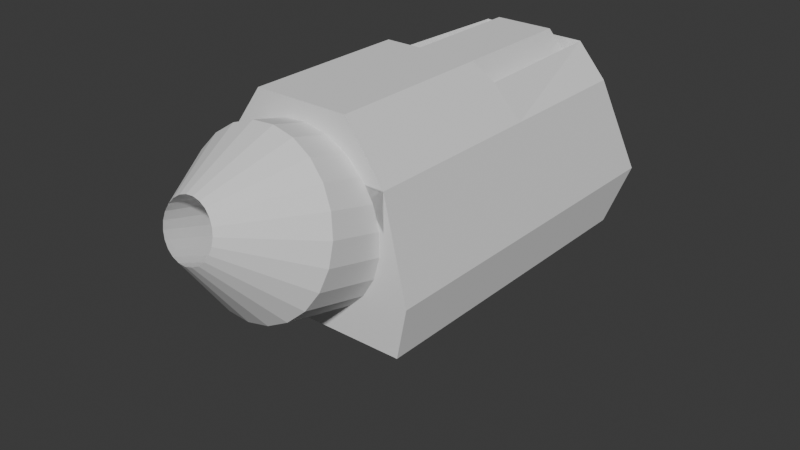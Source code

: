 # Source: PREM-7_v2.blend  (saved by Blender 4.4.30; exported with 4.5.12 LTS)
import bpy
from mathutils import Matrix  # noqa: F401  (used for matrix-valued properties, if any)

bpy.ops.wm.read_factory_settings(use_empty=True)
scene = bpy.context.scene
scene.name = 'Scene'

# ---- collections
col_collection = bpy.data.collections.new('Collection'); scene.collection.children.link(col_collection)

# ---- world
world_world = bpy.data.worlds.new('World'); scene.world = world_world
world_world.use_nodes = True; world_world.node_tree.nodes.clear()
_N = world_world.node_tree.nodes; _L = world_world.node_tree.links
n0 = _N.new('ShaderNodeOutputWorld'); n0.name = 'World Output'; n0.location = (300, 300)
n1 = _N.new('ShaderNodeBackground'); n1.name = 'Background'; n1.location = (10, 300)
n1.inputs[0].default_value = (0.05088, 0.05088, 0.05088, 1.0)
_L.new(n1.outputs[0], n0.inputs[0])
n0.is_active_output = True
world_world.color = (0.05088, 0.05088, 0.05088)
world_world.sun_shadow_jitter_overblur = 0.0

# ---- meshes
me_sphere = bpy.data.meshes.new('Sphere')
me_sphere.from_pydata([(-0.1315, 0.6898, 0.3973), (-0.7472, 0.5429, 0.3173), (-0.7472, -0.5429, 0.3173), (-0.1315, -0.6898, 0.3973), (0.1854, -0.6284, 0.3173), (0.2854, 0.6284, 0.4381), (-0.246, 0.4026, 0.4169), (0.1854, 0.6284, 0.3173), (0.1854, 0.6284, -0.5128), (-0.7617, 0.1675, 0.3537), (-0.7617, -0.1675, 0.3537), (0.1854, -0.6284, -0.5128), (-0.1315, -0.6898, -0.5128), (-0.7472, -0.5429, -0.5128), (-0.7472, 0.5429, -0.5128), (-0.1315, 0.6898, -0.5128), (0.2854, -0.6284, 0.3173), (0.2854, 0.6284, 0.3173), (-0.6632, -0.3031, 0.3537), (-0.246, -0.4026, 0.4169), (0.2854, -0.6284, 0.4381), (0.9236, 0.2368, 0.2297), (0.9236, -0.2368, 0.2297), (0.9236, 0.2368, -0.4252), (0.9236, -0.2368, -0.4252), (-0.6632, 0.3031, 0.3537), (-0.7472, -0.5429, -0.04656), (-0.1315, 0.6898, -0.04656), (-0.1315, -0.6898, -0.04656), (0.1854, 0.6284, -0.04656), (0.1854, -0.6284, -0.04656), (-0.7472, 0.5429, -0.04656), (-1.086, 0.3001, -0.04656), (-1.086, 0.3001, -0.5128), (-1.086, -0.3001, -0.5128), (-0.9585, -0.3921, -0.0642), (-0.9648, 0.3874, -0.0642), (-1.086, -0.3001, -0.04656), (-0.7472, -0.5429, 0.3173), (-0.9525, -0.3498, 0.3228), (-0.958, 0.3461, 0.3228), (-0.7472, 0.5429, 0.3173), (-0.8277, 0.2216, 0.3589), (0.2854, -0.6284, 0.4381), (0.2854, 0.6284, 0.4381), (0.2854, -0.6284, 0.4381), (0.2854, 0.6284, 0.4381), (-0.8277, -0.2216, 0.3589), (0.2854, -0.6284, 0.3173), (0.2854, 0.6284, 0.3173), (-0.6974, 0.4008, 0.3589), (-0.6974, -0.4008, 0.3589), (0.2854, -0.6284, 0.4381), (-0.1358, -0.5453, 0.4381), (-0.1358, 0.5453, 0.4381), (0.2854, 0.6284, 0.4381), (-0.8096, -0.2728, -0.09939), (-0.8096, 0.2728, -0.09939), (-1.023, 0.1888, -0.08137), (-1.023, -0.1888, -0.08137), (-0.8096, -0.2728, 0.1752), (-0.8096, 0.2728, 0.1752), (-0.8096, -0.2728, 0.328), (-0.8096, 0.2728, 0.3281), (-1.023, 0.1888, 0.2818), (-1.023, -0.1888, 0.2818), (-0.1358, -0.5453, 0.4381), (-0.1358, 0.5453, 0.4381), (-0.6175, 0.3031, 0.2963), (-0.1797, 0.4026, 0.3306), (-0.7146, 0.1675, 0.303), (-0.1797, -0.4026, 0.3306), (-0.6175, -0.3031, 0.2963), (-0.7146, -0.1675, 0.303), (-0.8442, -0.3911, -0.0465), (-0.8504, 0.3884, -0.0465), (-0.8381, -0.3488, 0.3224), (-0.8437, 0.347, 0.3224), (-0.8442, -0.3911, -0.0465), (-0.8504, 0.3884, -0.0465), (-1.086, 0.3001, -0.04656), (-1.086, -0.3001, -0.04656), (-0.7472, -0.5429, -0.0986), (-1.086, -0.3001, -0.0986), (-0.7472, 0.5429, -0.0986), (-1.086, 0.3001, -0.0986), (-1.086, -0.3001, -0.0986), (-1.086, 0.3001, -0.0986), (-0.5477, 0.3775, 0.1583), (-0.6636, 0.3775, 0.3535), (-0.5477, -0.3775, 0.1583), (-0.6636, -0.3775, 0.3535), (-0.4602, 0.3775, 0.1667), (-0.5757, 0.3775, 0.3669), (-0.5757, -0.3775, 0.3669), (-0.4602, -0.3775, 0.1667), (-0.3872, 0.3985, 0.1809), (-0.5311, 0.3985, 0.3735), (-0.3872, -0.3985, 0.1809), (-0.5311, -0.3985, 0.3735), (-0.301, 0.3985, 0.1913), (-0.4449, 0.3986, 0.3866), (-0.4449, -0.3983, 0.3866), (-0.301, -0.3985, 0.1913), (-0.2523, 0.4846, 0.1995), (-0.3962, 0.4846, 0.3942), (-0.2523, -0.4846, 0.1995), (-0.3962, -0.4846, 0.3942), (-0.1661, 0.4846, 0.2099), (-0.3099, 0.4848, 0.407), (-0.3099, -0.4844, 0.407), (-0.1661, -0.4846, 0.2099), (-1.086, 0.3001, -0.5128), (-1.086, -0.3001, -0.5128), (-0.8657, 0.3001, -0.5128), (-0.8657, -0.3001, -0.5128), (-0.5184, -0.5429, -0.5128), (-0.8576, -0.3001, -0.5128), (-0.1315, -0.3653, -0.5128), (-0.7472, -0.2184, -0.5128), (-0.7472, 0.2458, -0.5128), (-0.1315, 0.3927, -0.5128), (-0.5187, 0.5429, -0.5128), (-0.858, 0.3001, -0.5128)], [(38, 2), (46, 5), (48, 16), (41, 1), (17, 49), (20, 45), (20, 52), (5, 55), (78, 74), (79, 75), (80, 32), (37, 81)], [(53, 19, 18, 51), (26, 28, 3, 2), (19, 6, 69, 71), (29, 27, 0, 7), (28, 30, 4, 3), (27, 31, 1, 0), (41, 31, 36, 40), (9, 25, 50, 42), (54, 50, 25, 6), (84, 85, 36, 31), (12, 11, 30, 28), (8, 15, 27, 29), (15, 14, 84, 31, 27), (40, 39, 47, 42), (39, 38, 51, 47), (41, 40, 42, 50), (39, 35, 26, 38), (10, 9, 42, 47), (18, 10, 47, 51), (6, 19, 53, 54), (63, 57, 58, 64), (58, 59, 65, 64), (61, 63, 57), (59, 58, 57, 56), (57, 63, 62, 56), (56, 62, 60), (65, 62, 63, 64), (54, 53, 66, 67), (4, 7, 67, 66), (3, 4, 66), (7, 0, 67), (0, 41, 50, 67), (3, 66, 51, 38), (71, 69, 68, 70, 73, 72), (18, 19, 71, 72), (6, 25, 68, 69), (10, 18, 72, 73), (9, 10, 73, 70), (25, 9, 70, 68), (40, 39, 76, 77), (7, 4, 30, 11, 8, 29), (36, 57, 63, 40), (56, 35, 39, 62), (83, 87, 33, 34), (82, 84, 85, 87, 83, 86), (36, 57, 58, 87), (86, 87, 58, 59), (82, 13, 34, 86), (33, 85, 84, 14), (28, 26, 82, 13, 12), (86, 82, 26, 35), (56, 60, 62, 65, 59), (92, 88, 89, 93), (93, 89, 91, 94), (94, 91, 90, 95), (95, 90, 88, 92), (91, 89, 88, 90), (95, 92, 93, 94), (101, 97, 99, 102), (102, 99, 98, 103), (103, 98, 96, 100), (99, 97, 96, 98), (103, 100, 101, 102), (109, 105, 107, 110), (110, 107, 106, 111), (111, 106, 104, 108), (107, 105, 104, 106), (111, 108, 109, 110), (34, 33, 112, 113), (113, 112, 114, 115), (34, 13, 116, 117), (12, 13, 119, 118), (11, 12, 15, 8), (14, 15, 121, 120), (33, 14, 122, 123)])
_uv = me_sphere.uv_layers.new(name='UVMap')
_uv.uv.foreach_set('vector', [0.0, 0.0, 0.0, 0.0, 0.0, 0.0, 0.0, 0.0, 0.2228, 0.3252, 0.204, 0.3252, 0.2277, 0.3252, 0.3577, 0.3252, 0.2, 0.3252, 0.7, 0.3252, 0.7, 0.3252, 0.2, 0.3252, 0.65, 0.3252, 0.7264, 0.3252, 0.7264, 0.3252, 0.65, 0.3252, 0.204, 0.3252, 0.25, 0.3252, 0.25, 0.3252, 0.2277, 0.3252, 0.7264, 0.3252, 0.85, 0.3252, 0.85, 0.3252, 0.7264, 0.3252, 0.85, 0.3252, 0.85, 0.3252, 0.0, 0.0, 0.9, 0.3252, 0.9, 0.3252, 0.85, 0.3252, 0.85, 0.3252, 0.9, 0.3252, 0.0, 0.0, 0.0, 0.0, 0.0, 0.0, 0.0, 0.0, 0.85, 0.3252, 0.9, 0.3252, 0.0, 0.0, 0.85, 0.3252, 0.1736, 0.3252, 0.25, 0.3252, 0.25, 0.3252, 0.204, 0.3252, 0.65, 0.3252, 0.7264, 0.3252, 0.7264, 0.3252, 0.65, 0.3252, 0.7264, 0.3252, 0.0, 0.0, 0.85, 0.3252, 0.85, 0.3252, 0.7264, 0.3252, 0.9, 0.3252, 1.0, 0.3252, 1.0, 0.3252, 0.9, 0.3252, 0.0, 0.3252, 0.3577, 0.3252, 0.3577, 0.3252, 0.0, 0.3252, 0.85, 0.3252, 0.9, 0.3252, 0.9, 0.3252, 0.85, 0.3252, 1.0, 0.3252, 0.0, 0.0, 0.2228, 0.3252, 0.3577, 0.3252, 1.0, 0.3252, 0.9, 0.3252, 0.9, 0.3252, 1.0, 0.3252, 0.3577, 0.3252, 1.0, 0.3252, 1.0, 0.3252, 0.3577, 0.3252, 0.7, 0.3252, 0.2, 0.3252, 0.2, 0.3252, 0.7, 0.3252, 0.85, 0.3252, 0.85, 0.3252, 0.9, 0.3252, 0.9, 0.3252, 0.9, 0.3252, 1.0, 0.3252, 1.0, 0.3252, 0.9, 0.3252, 0.85, 0.3252, 0.85, 0.3252, 0.85, 0.3252, 1.0, 0.3252, 0.9, 0.3252, 0.85, 0.3252, 0.2228, 0.3252, 0.85, 0.3252, 0.0, 0.0, 0.0, 0.0, 0.2228, 0.3252, 0.2228, 0.3252, 0.0, 0.0, 0.2228, 0.3252, 1.0, 0.3252, 0.0, 0.0, 0.85, 0.3252, 0.9, 0.3252, 0.7, 0.3252, 0.2, 0.3252, 0.2, 0.3252, 0.7, 0.3252, 0.0, 0.0, 0.0, 0.0, 0.7, 0.3252, 0.2, 0.3252, 0.2277, 0.3252, 0.0, 0.0, 0.2, 0.3252, 0.0, 0.0, 0.7264, 0.3252, 0.7, 0.3252, 0.7264, 0.3252, 0.85, 0.3252, 0.85, 0.3252, 0.7, 0.3252, 0.2277, 0.3252, 0.2, 0.3252, 0.3577, 0.3252, 0.3577, 0.3252, 0.2, 0.3252, 0.7, 0.3252, 0.85, 0.3252, 0.9, 0.3252, 1.0, 0.3252, 0.3577, 0.3252, 0.0, 0.0, 0.0, 0.0, 0.0, 0.0, 0.0, 0.0, 0.0, 0.0, 0.0, 0.0, 0.0, 0.0, 0.0, 0.0, 1.0, 0.3252, 0.3577, 0.3252, 0.3577, 0.3252, 1.0, 0.3252, 0.9, 0.3252, 1.0, 0.3252, 1.0, 0.3252, 0.9, 0.3252, 0.85, 0.3252, 0.9, 0.3252, 0.9, 0.3252, 0.85, 0.3252, 0.9, 0.3252, 1.0, 0.3252, 1.0, 0.3252, 0.9, 0.3252, 0.0, 0.0, 0.0, 0.0, 0.25, 0.3252, 0.25, 0.3252, 0.65, 0.3252, 0.65, 0.3252, 0.0, 0.0, 0.85, 0.3252, 0.85, 0.3252, 0.9, 0.3252, 0.2228, 0.3252, 0.0, 0.0, 1.0, 0.3252, 0.0, 0.0, 1.0, 0.3252, 0.9, 0.3252, 0.0, 0.0, 0.0, 0.0, 0.0, 0.0, 0.85, 0.3252, 0.9, 0.3252, 0.9, 0.3252, 1.0, 0.3252, 1.0, 0.3252, 0.0, 0.0, 0.85, 0.3252, 0.9, 0.3252, 0.0, 0.0, 0.0, 0.0, 0.0, 0.0, 0.9, 0.3252, 1.0, 0.3252, 0.0, 0.0, 0.0, 0.0, 0.0, 0.0, 1.0, 0.3252, 0.0, 0.0, 0.9, 0.3252, 0.85, 0.3252, 0.0, 0.0, 0.204, 0.3252, 0.2228, 0.3252, 0.0, 0.0, 0.0, 0.0, 0.1736, 0.3252, 1.0, 0.3252, 0.0, 0.0, 0.2228, 0.3252, 0.0, 0.0, 0.0, 0.0, 0.0, 0.0, 0.0, 0.0, 0.0, 0.0, 0.0, 0.0, 0.5417, 0.0, 0.625, 0.0, 0.625, 0.25, 0.5417, 0.25, 0.5417, 0.25, 0.625, 0.25, 0.625, 0.5, 0.5417, 0.5, 0.5417, 0.5, 0.625, 0.5, 0.625, 0.75, 0.5417, 0.75, 0.5417, 0.75, 0.625, 0.75, 0.625, 1.0, 0.5417, 1.0, 0.625, 0.5, 0.875, 0.5, 0.875, 0.75, 0.625, 0.75, 0.5417, 0.75, 0.5417, 0.0, 0.5417, 0.25, 0.5417, 0.5, 0.5417, 0.25, 0.625, 0.25, 0.625, 0.5, 0.5417, 0.5, 0.5417, 0.5, 0.625, 0.5, 0.625, 0.75, 0.5417, 0.75, 0.5417, 0.75, 0.625, 0.75, 0.625, 1.0, 0.5417, 1.0, 0.625, 0.5, 0.875, 0.5, 0.875, 0.75, 0.625, 0.75, 0.5417, 0.75, 0.5417, 0.0, 0.5417, 0.25, 0.5417, 0.5, 0.5417, 0.25, 0.625, 0.25, 0.625, 0.5, 0.5417, 0.5, 0.5417, 0.5, 0.625, 0.5, 0.625, 0.75, 0.5417, 0.75, 0.5417, 0.75, 0.625, 0.75, 0.625, 1.0, 0.5417, 1.0, 0.625, 0.5, 0.875, 0.5, 0.875, 0.75, 0.625, 0.75, 0.5417, 0.75, 0.5417, 0.0, 0.5417, 0.25, 0.5417, 0.5, 0.0, 0.0, 0.0, 0.0, 0.0, 0.0, 0.0, 0.0, 0.0, 0.0, 0.0, 0.0, 0.0, 0.0, 0.0, 0.0, 0.0, 0.0, 0.0, 0.0, 0.0, 0.0, 0.0, 0.0, 0.1736, 0.3252, 0.0, 0.0, 0.0, 0.0, 0.1736, 0.3252, 0.25, 0.3252, 0.1736, 0.3252, 0.7264, 0.3252, 0.65, 0.3252, 0.0, 0.0, 0.7264, 0.3252, 0.7264, 0.3252, 0.0, 0.0, 0.0, 0.0, 0.0, 0.0, 0.0, 0.0, 0.0, 0.0])
me_sphere.update()
me_sphere_001 = bpy.data.meshes.new('Sphere.001')
me_sphere_001.from_pydata([(0.0, 0.866, 0.5), (1.519e-07, 0.3158, -0.5), (0.2337, 0.8339, 0.5), (0.08521, 0.3041, -0.5), (0.45, 0.7399, 0.5), (0.1641, 0.2698, -0.5), (0.6329, 0.5911, 0.5), (0.2308, 0.2156, -0.5), (0.7689, 0.3984, 0.5), (0.2804, 0.1453, -0.5), (0.8479, 0.1762, 0.5), (0.3092, 0.06426, -0.5), (0.864, -0.0591, 0.5), (0.3151, -0.02155, -0.5), (0.816, -0.29, 0.5), (0.2976, -0.1058, -0.5), (0.7075, -0.4994, 0.5), (0.258, -0.1821, -0.5), (0.5465, -0.6718, 0.5), (0.1993, -0.245, -0.5), (0.345, -0.7943, 0.5), (0.1258, -0.2897, -0.5), (0.1179, -0.858, 0.5), (0.043, -0.3129, -0.5), (-0.1179, -0.858, 0.5), (-0.043, -0.3129, -0.5), (-0.345, -0.7943, 0.5), (-0.1258, -0.2897, -0.5), (-0.5465, -0.6718, 0.5), (-0.1993, -0.245, -0.5), (-0.7075, -0.4994, 0.5), (-0.258, -0.1821, -0.5), (-0.816, -0.29, 0.5), (-0.2976, -0.1058, -0.5), (-0.864, -0.0591, 0.5), (-0.3151, -0.02155, -0.5), (-0.8479, 0.1762, 0.5), (-0.3092, 0.06426, -0.5), (-0.7689, 0.3984, 0.5), (-0.2804, 0.1453, -0.5), (-0.6329, 0.5911, 0.5), (-0.2308, 0.2156, -0.5), (-0.45, 0.7399, 0.5), (-0.1641, 0.2698, -0.5), (-0.2337, 0.8339, 0.5), (-0.08521, 0.3041, -0.5), (0.0, 0.866, -0.5), (0.2337, 0.8339, -0.5), (0.45, 0.7399, -0.5), (0.6329, 0.5911, -0.5), (0.7689, 0.3984, -0.5), (0.8479, 0.1762, -0.5), (0.864, -0.0591, -0.5), (0.816, -0.29, -0.5), (0.7075, -0.4994, -0.5), (0.5465, -0.6718, -0.5), (0.345, -0.7943, -0.5), (0.1179, -0.858, -0.5), (-0.1179, -0.858, -0.5), (-0.345, -0.7943, -0.5), (-0.5465, -0.6718, -0.5), (-0.7075, -0.4994, -0.5), (-0.816, -0.29, -0.5), (-0.864, -0.0591, -0.5), (-0.8479, 0.1762, -0.5), (-0.7689, 0.3984, -0.5), (-0.6329, 0.5911, -0.5), (-0.45, 0.7399, -0.5), (-0.2337, 0.8339, -0.5), (1.239e-07, 0.3667, -0.5), (0.09894, 0.3531, -0.5), (0.1905, 0.3133, -0.5), (0.268, 0.2503, -0.5), (0.3256, 0.1687, -0.5), (0.3591, 0.07461, -0.5), (0.3659, -0.02503, -0.5), (0.3456, -0.1228, -0.5), (0.2996, -0.2115, -0.5), (0.2314, -0.2845, -0.5), (0.1461, -0.3364, -0.5), (0.04994, -0.3633, -0.5), (-0.04994, -0.3633, -0.5), (-0.1461, -0.3364, -0.5), (-0.2314, -0.2845, -0.5), (-0.2996, -0.2115, -0.5), (-0.3456, -0.1228, -0.5), (-0.3659, -0.02503, -0.5), (-0.3591, 0.07461, -0.5), (-0.3256, 0.1687, -0.5), (-0.268, 0.2503, -0.5), (-0.1905, 0.3133, -0.5), (-0.09894, 0.3531, -0.5), (2.133e-07, 0.3158, 2.066), (0.08521, 0.3041, 2.066), (0.1641, 0.2698, 2.066), (0.2308, 0.2156, 2.066), (0.2804, 0.1453, 2.066), (0.3092, 0.06426, 2.066), (0.3151, -0.02155, 2.066), (0.2976, -0.1058, 2.066), (0.258, -0.1821, 2.066), (0.1993, -0.245, 2.066), (0.1258, -0.2897, 2.066), (0.043, -0.3129, 2.066), (-0.043, -0.3129, 2.066), (-0.1258, -0.2897, 2.066), (-0.1993, -0.245, 2.066), (-0.258, -0.1821, 2.066), (-0.2976, -0.1058, 2.066), (-0.3151, -0.02155, 2.066), (-0.3092, 0.06426, 2.066), (-0.2804, 0.1453, 2.066), (-0.2308, 0.2156, 2.066), (-0.1641, 0.2698, 2.066), (-0.08521, 0.3041, 2.066), (-0.7075, -0.4994, -0.5), (-0.816, -0.29, -0.5), (-0.864, -0.0591, -0.5), (-0.8479, 0.1762, -0.5), (-0.7689, 0.3984, -0.5), (-0.6329, 0.5911, -0.5), (-0.04628, 0.2694, -1.262), (0.03207, 0.2586, -1.262), (0.1046, 0.2271, -1.262), (0.1659, 0.1772, -1.262), (0.2115, 0.1126, -1.262), (0.238, 0.03809, -1.262), (0.2434, -0.04081, -1.262), (0.2273, -0.1182, -1.262), (0.191, -0.1884, -1.262), (0.137, -0.2462, -1.262), (0.06941, -0.2873, -1.262), (-0.006738, -0.3087, -1.262), (-0.08582, -0.3087, -1.262), (-0.162, -0.2873, -1.262), (-0.2295, -0.2462, -1.262), (-0.2835, -0.1884, -1.262), (-0.3199, -0.1182, -1.262), (-0.336, -0.04081, -1.262), (-0.3306, 0.03809, -1.262), (-0.3041, 0.1126, -1.262), (-0.2585, 0.1772, -1.262), (-0.1972, 0.2271, -1.262), (-0.1246, 0.2586, -1.262), (-0.2835, -0.1884, -1.262), (-0.3199, -0.1182, -1.262)], [(118, 64), (63, 117), (119, 65), (120, 66)], [(46, 0, 2, 47), (47, 2, 4, 48), (48, 4, 6, 49), (49, 6, 8, 50), (50, 8, 10, 51), (51, 10, 12, 52), (52, 12, 14, 53), (53, 14, 16, 54), (54, 16, 18, 55), (55, 18, 20, 56), (56, 20, 22, 57), (57, 22, 24, 58), (58, 24, 26, 59), (59, 26, 28, 60), (60, 28, 30, 61), (61, 30, 32, 62), (62, 32, 34, 63), (63, 34, 36, 64), (64, 36, 38, 65), (65, 38, 40, 66), (66, 40, 42, 67), (67, 42, 44, 68), (68, 44, 0, 46), (21, 23, 103, 102), (70, 69, 46, 47), (71, 70, 47, 48), (72, 71, 48, 49), (73, 72, 49, 50), (74, 73, 50, 51), (75, 74, 51, 52), (76, 75, 52, 53), (77, 76, 53, 54), (78, 77, 54, 55), (79, 78, 55, 56), (80, 79, 56, 57), (81, 80, 57, 58), (82, 81, 58, 59), (83, 82, 59, 60), (84, 83, 60, 61), (85, 84, 61, 62), (86, 85, 62, 63), (87, 86, 63, 64), (88, 87, 64, 65), (89, 88, 65, 66), (90, 89, 66, 67), (91, 90, 67, 68), (69, 91, 68, 46), (3, 1, 69, 70), (5, 3, 70, 71), (7, 5, 71, 72), (9, 7, 72, 73), (11, 9, 73, 74), (13, 11, 74, 75), (15, 13, 75, 76), (17, 15, 76, 77), (19, 17, 77, 78), (21, 19, 78, 79), (23, 21, 79, 80), (25, 23, 80, 81), (27, 25, 81, 82), (29, 27, 82, 83), (31, 29, 83, 84), (33, 31, 84, 85), (35, 33, 85, 86), (37, 35, 86, 87), (39, 37, 87, 88), (41, 39, 88, 89), (43, 41, 89, 90), (45, 43, 90, 91), (1, 45, 91, 69), (92, 93, 94, 95, 96, 97, 98, 99, 100, 101, 102, 103, 104, 105, 106, 107, 108, 109, 110, 111, 112, 113, 114), (7, 9, 96, 95), (37, 39, 111, 110), (23, 25, 104, 103), (9, 11, 97, 96), (39, 41, 112, 111), (25, 27, 105, 104), (11, 13, 98, 97), (41, 43, 113, 112), (27, 29, 106, 105), (13, 15, 99, 98), (43, 45, 114, 113), (29, 31, 107, 106), (15, 17, 100, 99), (45, 1, 92, 114), (1, 3, 93, 92), (31, 33, 108, 107), (17, 19, 101, 100), (3, 5, 94, 93), (33, 35, 109, 108), (19, 21, 102, 101), (5, 7, 95, 94), (35, 37, 110, 109), (62, 61, 115, 116), (32, 38, 36, 34), (47, 46, 121, 122), (52, 51, 126, 127), (57, 56, 131, 132), (67, 66, 141, 142), (50, 49, 124, 125), (55, 54, 129, 130), (60, 59, 134, 135), (65, 64, 139, 140), (48, 47, 122, 123), (53, 52, 127, 128), (58, 57, 132, 133), (63, 62, 137, 138), (68, 67, 142, 143), (51, 50, 125, 126), (56, 55, 130, 131), (61, 60, 135, 136), (116, 115, 144, 145), (66, 65, 140, 141), (46, 68, 143, 121), (49, 48, 123, 124), (54, 53, 128, 129), (59, 58, 133, 134), (64, 63, 138, 139), (86, 87, 139, 138), (85, 86, 138, 137), (85, 84, 144, 145), (84, 83, 135, 136), (83, 82, 134, 135), (82, 81, 133, 134), (81, 80, 132, 133), (80, 79, 131, 132), (79, 78, 130, 131), (78, 77, 129, 130), (77, 76, 128, 129), (76, 75, 127, 128), (75, 74, 126, 127), (74, 73, 125, 126), (73, 72, 124, 125), (72, 71, 123, 124), (71, 70, 122, 123), (70, 69, 121, 122), (69, 91, 143, 121), (91, 90, 142, 143), (90, 89, 141, 142), (89, 88, 140, 141), (87, 88, 140, 139)])
_uv = me_sphere_001.uv_layers.new(name='UVMap')
_uv.uv.foreach_set('vector', [0.7391, 0.3333, 0.7391, 0.6667, 0.6957, 0.6667, 0.6957, 0.3333, 0.6957, 0.3333, 0.6957, 0.6667, 0.6522, 0.6667, 0.6522, 0.3333, 0.6522, 0.3333, 0.6522, 0.6667, 0.6087, 0.6667, 0.6087, 0.3333, 0.6087, 0.3333, 0.6087, 0.6667, 0.5652, 0.6667, 0.5652, 0.3333, 0.5652, 0.3333, 0.5652, 0.6667, 0.5217, 0.6667, 0.5217, 0.3333, 0.5217, 0.3333, 0.5217, 0.6667, 0.4783, 0.6667, 0.4783, 0.3333, 0.4783, 0.3333, 0.4783, 0.6667, 0.4348, 0.6667, 0.4348, 0.3333, 0.4348, 0.3333, 0.4348, 0.6667, 0.3913, 0.6667, 0.3913, 0.3333, 0.3913, 0.3333, 0.3913, 0.6667, 0.3478, 0.6667, 0.3478, 0.3333, 0.3478, 0.3333, 0.3478, 0.6667, 0.3043, 0.6667, 0.3043, 0.3333, 0.3043, 0.3333, 0.3043, 0.6667, 0.2609, 0.6667, 0.2609, 0.3333, 0.2609, 0.3333, 0.2609, 0.6667, 0.2174, 0.6667, 0.2174, 0.3333, 0.2174, 0.3333, 0.2174, 0.6667, 0.1739, 0.6667, 0.1739, 0.3333, 0.1739, 0.3333, 0.1739, 0.6667, 0.1304, 0.6667, 0.1304, 0.3333, 0.1304, 0.3333, 0.1304, 0.6667, 0.08696, 0.6667, 0.08696, 0.3333, 0.08696, 0.3333, 0.08696, 0.6667, 0.04348, 0.6667, 0.04348, 0.3333, 0.04348, 0.3333, 0.04348, 0.6667, 0.0, 0.6667, 0.0, 0.3333, 1.0, 0.3333, 1.0, 0.6667, 0.9565, 0.6667, 0.9565, 0.3333, 0.9565, 0.3333, 0.9565, 0.6667, 0.913, 0.6667, 0.913, 0.3333, 0.913, 0.3333, 0.913, 0.6667, 0.8696, 0.6667, 0.8696, 0.3333, 0.8696, 0.3333, 0.8696, 0.6667, 0.8261, 0.6667, 0.8261, 0.3333, 0.8261, 0.3333, 0.8261, 0.6667, 0.7826, 0.6667, 0.7826, 0.3333, 0.7826, 0.3333, 0.7826, 0.6667, 0.7391, 0.6667, 0.7391, 0.3333, 0.4214, 0.3333, 0.4087, 0.3333, 0.4087, 0.3333, 0.4214, 0.3333, 0.6168, 0.3333, 0.6361, 0.3333, 0.7391, 0.3333, 0.6957, 0.3333, 0.5949, 0.3333, 0.6168, 0.3333, 0.6957, 0.3333, 0.6522, 0.3333, 0.5713, 0.3333, 0.5949, 0.3333, 0.6522, 0.3333, 0.6087, 0.3333, 0.5468, 0.3333, 0.5713, 0.3333, 0.6087, 0.3333, 0.5652, 0.3333, 0.5217, 0.3333, 0.5468, 0.3333, 0.5652, 0.3333, 0.5217, 0.3333, 0.4967, 0.3333, 0.5217, 0.3333, 0.5217, 0.3333, 0.4783, 0.3333, 0.4722, 0.3333, 0.4967, 0.3333, 0.4783, 0.3333, 0.4348, 0.3333, 0.4486, 0.3333, 0.4722, 0.3333, 0.4348, 0.3333, 0.3913, 0.3333, 0.4267, 0.3333, 0.4486, 0.3333, 0.3913, 0.3333, 0.3478, 0.3333, 0.4073, 0.3333, 0.4267, 0.3333, 0.3478, 0.3333, 0.3043, 0.3333, 0.3919, 0.3333, 0.4073, 0.3333, 0.3043, 0.3333, 0.2609, 0.3333, 0.3823, 0.3333, 0.3919, 0.3333, 0.2609, 0.3333, 0.2174, 0.3333, 0.3821, 0.3333, 0.3823, 0.3333, 0.2174, 0.3333, 0.1739, 0.3333, 0.3962, 0.3333, 0.3821, 0.3333, 0.1739, 0.3333, 0.1304, 0.3333, 0.4308, 0.3333, 0.3962, 0.3333, 0.1304, 0.3333, 0.08696, 0.3333, 0.4878, 0.3333, 0.4308, 0.3333, 0.08696, 0.3333, 0.04348, 0.3333, 0.5556, 0.3333, 0.4878, 0.3333, 0.04348, 0.3333, 1.0, 0.3333, 0.6127, 0.3333, 0.5556, 0.3333, 1.0, 0.3333, 0.9565, 0.3333, 0.6473, 0.3333, 0.6127, 0.3333, 0.9565, 0.3333, 0.913, 0.3333, 0.6614, 0.3333, 0.6473, 0.3333, 0.913, 0.3333, 0.8696, 0.3333, 0.6611, 0.3333, 0.6614, 0.3333, 0.8696, 0.3333, 0.8261, 0.3333, 0.6516, 0.3333, 0.6611, 0.3333, 0.8261, 0.3333, 0.7826, 0.3333, 0.6361, 0.3333, 0.6516, 0.3333, 0.7826, 0.3333, 0.7391, 0.3333, 0.6056, 0.3333, 0.6221, 0.3333, 0.6361, 0.3333, 0.6168, 0.3333, 0.5865, 0.3333, 0.6056, 0.3333, 0.6168, 0.3333, 0.5949, 0.3333, 0.5658, 0.3333, 0.5865, 0.3333, 0.5949, 0.3333, 0.5713, 0.3333, 0.544, 0.3333, 0.5658, 0.3333, 0.5713, 0.3333, 0.5468, 0.3333, 0.5217, 0.3333, 0.544, 0.3333, 0.5468, 0.3333, 0.5217, 0.3333, 0.4995, 0.3333, 0.5217, 0.3333, 0.5217, 0.3333, 0.4967, 0.3333, 0.4777, 0.3333, 0.4995, 0.3333, 0.4967, 0.3333, 0.4722, 0.3333, 0.4569, 0.3333, 0.4777, 0.3333, 0.4722, 0.3333, 0.4486, 0.3333, 0.4379, 0.3333, 0.4569, 0.3333, 0.4486, 0.3333, 0.4267, 0.3333, 0.4214, 0.3333, 0.4379, 0.3333, 0.4267, 0.3333, 0.4073, 0.3333, 0.4087, 0.3333, 0.4214, 0.3333, 0.4073, 0.3333, 0.3919, 0.3333, 0.4019, 0.3333, 0.4087, 0.3333, 0.3919, 0.3333, 0.3823, 0.3333, 0.4036, 0.3333, 0.4019, 0.3333, 0.3823, 0.3333, 0.3821, 0.3333, 0.4179, 0.3333, 0.4036, 0.3333, 0.3821, 0.3333, 0.3962, 0.3333, 0.4484, 0.3333, 0.4179, 0.3333, 0.3962, 0.3333, 0.4308, 0.3333, 0.495, 0.3333, 0.4484, 0.3333, 0.4308, 0.3333, 0.4878, 0.3333, 0.5485, 0.3333, 0.495, 0.3333, 0.4878, 0.3333, 0.5556, 0.3333, 0.595, 0.3333, 0.5485, 0.3333, 0.5556, 0.3333, 0.6127, 0.3333, 0.6256, 0.3333, 0.595, 0.3333, 0.6127, 0.3333, 0.6473, 0.3333, 0.6398, 0.3333, 0.6256, 0.3333, 0.6473, 0.3333, 0.6614, 0.3333, 0.6416, 0.3333, 0.6398, 0.3333, 0.6614, 0.3333, 0.6611, 0.3333, 0.6347, 0.3333, 0.6416, 0.3333, 0.6611, 0.3333, 0.6516, 0.3333, 0.6221, 0.3333, 0.6347, 0.3333, 0.6516, 0.3333, 0.6361, 0.3333, 0.6221, 0.3333, 0.6056, 0.3333, 0.5865, 0.3333, 0.5658, 0.3333, 0.544, 0.3333, 0.5217, 0.3333, 0.4995, 0.3333, 0.4777, 0.3333, 0.4569, 0.3333, 0.4379, 0.3333, 0.4214, 0.3333, 0.4087, 0.3333, 0.4019, 0.3333, 0.4036, 0.3333, 0.4179, 0.3333, 0.4484, 0.3333, 0.495, 0.3333, 0.5485, 0.3333, 0.595, 0.3333, 0.6256, 0.3333, 0.6398, 0.3333, 0.6416, 0.3333, 0.6347, 0.3333, 0.5658, 0.3333, 0.544, 0.3333, 0.544, 0.3333, 0.5658, 0.3333, 0.595, 0.3333, 0.6256, 0.3333, 0.6256, 0.3333, 0.595, 0.3333, 0.4087, 0.3333, 0.4019, 0.3333, 0.4019, 0.3333, 0.4087, 0.3333, 0.544, 0.3333, 0.5217, 0.3333, 0.5217, 0.3333, 0.544, 0.3333, 0.6256, 0.3333, 0.6398, 0.3333, 0.6398, 0.3333, 0.6256, 0.3333, 0.4019, 0.3333, 0.4036, 0.3333, 0.4036, 0.3333, 0.4019, 0.3333, 0.5217, 0.3333, 0.4995, 0.3333, 0.4995, 0.3333, 0.5217, 0.3333, 0.6398, 0.3333, 0.6416, 0.3333, 0.6416, 0.3333, 0.6398, 0.3333, 0.4036, 0.3333, 0.4179, 0.3333, 0.4179, 0.3333, 0.4036, 0.3333, 0.4995, 0.3333, 0.4777, 0.3333, 0.4777, 0.3333, 0.4995, 0.3333, 0.6416, 0.3333, 0.6347, 0.3333, 0.6347, 0.3333, 0.6416, 0.3333, 0.4179, 0.3333, 0.4484, 0.3333, 0.4484, 0.3333, 0.4179, 0.3333, 0.4777, 0.3333, 0.4569, 0.3333, 0.4569, 0.3333, 0.4777, 0.3333, 0.6347, 0.3333, 0.6221, 0.3333, 0.6221, 0.3333, 0.6347, 0.3333, 0.6221, 0.3333, 0.6056, 0.3333, 0.6056, 0.3333, 0.6221, 0.3333, 0.4484, 0.3333, 0.495, 0.3333, 0.495, 0.3333, 0.4484, 0.3333, 0.4569, 0.3333, 0.4379, 0.3333, 0.4379, 0.3333, 0.4569, 0.3333, 0.6056, 0.3333, 0.5865, 0.3333, 0.5865, 0.3333, 0.6056, 0.3333, 0.495, 0.3333, 0.5485, 0.3333, 0.5485, 0.3333, 0.495, 0.3333, 0.4379, 0.3333, 0.4214, 0.3333, 0.4214, 0.3333, 0.4379, 0.3333, 0.5865, 0.3333, 0.5658, 0.3333, 0.5658, 0.3333, 0.5865, 0.3333, 0.5485, 0.3333, 0.595, 0.3333, 0.595, 0.3333, 0.5485, 0.3333, 0.04348, 0.3333, 0.08696, 0.3333, 0.08696, 0.3333, 0.04348, 0.3333, 0.04348, 0.6667, 0.913, 0.6667, 0.9565, 0.6667, 1.0, 0.6667, 0.6957, 0.3333, 0.7391, 0.3333, 0.7391, 0.3333, 0.6957, 0.3333, 0.4783, 0.3333, 0.5217, 0.3333, 0.5217, 0.3333, 0.4783, 0.3333, 0.2609, 0.3333, 0.3043, 0.3333, 0.3043, 0.3333, 0.2609, 0.3333, 0.8261, 0.3333, 0.8696, 0.3333, 0.8696, 0.3333, 0.8261, 0.3333, 0.5652, 0.3333, 0.6087, 0.3333, 0.6087, 0.3333, 0.5652, 0.3333, 0.3478, 0.3333, 0.3913, 0.3333, 0.3913, 0.3333, 0.3478, 0.3333, 0.1304, 0.3333, 0.1739, 0.3333, 0.1739, 0.3333, 0.1304, 0.3333, 0.913, 0.3333, 0.9565, 0.3333, 0.9565, 0.3333, 0.913, 0.3333, 0.6522, 0.3333, 0.6957, 0.3333, 0.6957, 0.3333, 0.6522, 0.3333, 0.4348, 0.3333, 0.4783, 0.3333, 0.4783, 0.3333, 0.4348, 0.3333, 0.2174, 0.3333, 0.2609, 0.3333, 0.2609, 0.3333, 0.2174, 0.3333, 0.0, 0.3333, 0.04348, 0.3333, 0.04348, 0.3333, 0.0, 0.3333, 0.7826, 0.3333, 0.8261, 0.3333, 0.8261, 0.3333, 0.7826, 0.3333, 0.5217, 0.3333, 0.5652, 0.3333, 0.5652, 0.3333, 0.5217, 0.3333, 0.3043, 0.3333, 0.3478, 0.3333, 0.3478, 0.3333, 0.3043, 0.3333, 0.08696, 0.3333, 0.1304, 0.3333, 0.1304, 0.3333, 0.08696, 0.3333, 0.04348, 0.3333, 0.08696, 0.3333, 0.08696, 0.3333, 0.04348, 0.3333, 0.8696, 0.3333, 0.913, 0.3333, 0.913, 0.3333, 0.8696, 0.3333, 0.7391, 0.3333, 0.7826, 0.3333, 0.7826, 0.3333, 0.7391, 0.3333, 0.6087, 0.3333, 0.6522, 0.3333, 0.6522, 0.3333, 0.6087, 0.3333, 0.3913, 0.3333, 0.4348, 0.3333, 0.4348, 0.3333, 0.3913, 0.3333, 0.1739, 0.3333, 0.2174, 0.3333, 0.2174, 0.3333, 0.1739, 0.3333, 0.9565, 0.3333, 1.0, 0.3333, 1.0, 0.3333, 0.9565, 0.3333, 0.5556, 0.3333, 0.6127, 0.3333, 0.9565, 0.3333, 1.0, 0.3333, 0.4878, 0.3333, 0.5556, 0.3333, 1.0, 0.3333, 0.04348, 0.3333, 0.4878, 0.3333, 0.4308, 0.3333, 0.08696, 0.3333, 0.04348, 0.3333, 0.4308, 0.3333, 0.3962, 0.3333, 0.1304, 0.3333, 0.08696, 0.3333, 0.3962, 0.3333, 0.3821, 0.3333, 0.1739, 0.3333, 0.1304, 0.3333, 0.3821, 0.3333, 0.3823, 0.3333, 0.2174, 0.3333, 0.1739, 0.3333, 0.3823, 0.3333, 0.3919, 0.3333, 0.2609, 0.3333, 0.2174, 0.3333, 0.3919, 0.3333, 0.4073, 0.3333, 0.3043, 0.3333, 0.2609, 0.3333, 0.4073, 0.3333, 0.4267, 0.3333, 0.3478, 0.3333, 0.3043, 0.3333, 0.4267, 0.3333, 0.4486, 0.3333, 0.3913, 0.3333, 0.3478, 0.3333, 0.4486, 0.3333, 0.4722, 0.3333, 0.4348, 0.3333, 0.3913, 0.3333, 0.4722, 0.3333, 0.4967, 0.3333, 0.4783, 0.3333, 0.4348, 0.3333, 0.4967, 0.3333, 0.5217, 0.3333, 0.5217, 0.3333, 0.4783, 0.3333, 0.5217, 0.3333, 0.5468, 0.3333, 0.5652, 0.3333, 0.5217, 0.3333, 0.5468, 0.3333, 0.5713, 0.3333, 0.6087, 0.3333, 0.5652, 0.3333, 0.5713, 0.3333, 0.5949, 0.3333, 0.6522, 0.3333, 0.6087, 0.3333, 0.5949, 0.3333, 0.6168, 0.3333, 0.6957, 0.3333, 0.6522, 0.3333, 0.6168, 0.3333, 0.6361, 0.3333, 0.7391, 0.3333, 0.6957, 0.3333, 0.6361, 0.3333, 0.6516, 0.3333, 0.7826, 0.3333, 0.7391, 0.3333, 0.6516, 0.3333, 0.6611, 0.3333, 0.8261, 0.3333, 0.7826, 0.3333, 0.6611, 0.3333, 0.6614, 0.3333, 0.8696, 0.3333, 0.8261, 0.3333, 0.6614, 0.3333, 0.6473, 0.3333, 0.913, 0.3333, 0.8696, 0.3333, 0.6127, 0.3333, 0.6473, 0.3333, 0.913, 0.3333, 0.9565, 0.3333])
me_sphere_001.update()

# ---- objects
ob_sphere = bpy.data.objects.new('Sphere', me_sphere)
ob_sphere_001 = bpy.data.objects.new('Sphere.001', me_sphere_001)

# ---- transforms, parenting, visibility, modifiers, constraints
ob_sphere.location = (0.0, 0.0, 0.0)
ob_sphere.rotation_euler = (-1.571, 1.571, 0.0)
ob_sphere.scale = (1.0, 1.0, 2.5)
_vg = ob_sphere.vertex_groups.new(name='Group')
_vg = ob_sphere.vertex_groups.new(name='Group.001')
ob_sphere_001.location = (0.0, -1.34, 0.46)
ob_sphere_001.rotation_euler = (0.0, 6285.0, 1.571)
ob_sphere_001.scale = (0.6, 0.6, 0.6)
ob_sphere_001.lock_scale = (True, True, True)

# ---- collection membership
col_collection.objects.link(ob_sphere)
col_collection.objects.link(ob_sphere_001)

# ---- scene / render settings (as saved in the file)
scene.frame_start = 1; scene.frame_end = 250; scene.frame_set(18)
scene.render.engine = 'BLENDER_EEVEE_NEXT'
bpy.context.view_layer.update()

# ---- added for rendering (the .blend has no active camera and no usable light): camera, sun
cam_auto = bpy.data.cameras.new('AutoCamera')
cam_auto.lens = 50.0
cam_auto.sensor_width = 36.0
cam_auto.clip_end = 1000.0
ob_auto_camera = bpy.data.objects.new('AutoCamera', cam_auto)
scene.collection.objects.link(ob_auto_camera)
ob_auto_camera.location = (3.71955, -4.96653, 3.05707)
ob_auto_camera.rotation_euler = (1.09748, -7.21219e-08, 0.694738)
scene.camera = ob_auto_camera
light_auto_sun = bpy.data.lights.new('AutoSun', 'SUN')
light_auto_sun.energy = 3.0
light_auto_sun.angle = 0.0523599
ob_auto_sun = bpy.data.objects.new('AutoSun', light_auto_sun)
scene.collection.objects.link(ob_auto_sun)
ob_auto_sun.rotation_euler = (0.872665, 0.174533, 0.523599)
bpy.context.view_layer.update()

